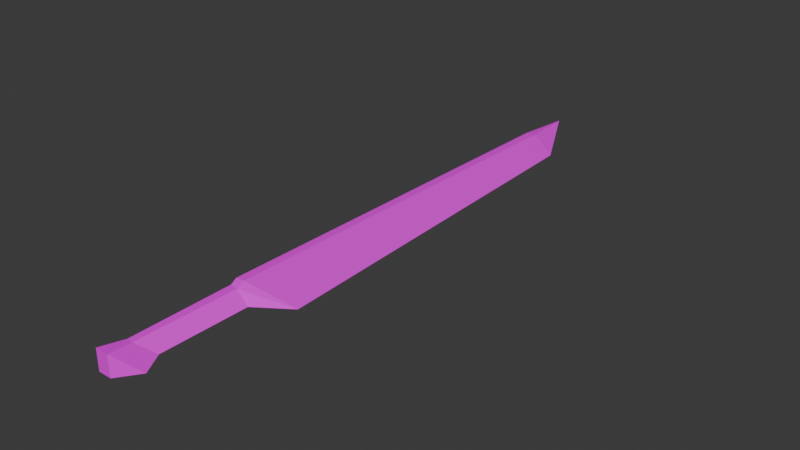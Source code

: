 # Source: sword1.blend  (saved by Blender 4.3.34; exported with 4.5.12 LTS)
import bpy
from mathutils import Matrix  # noqa: F401  (used for matrix-valued properties, if any)

bpy.ops.wm.read_factory_settings(use_empty=True)
scene = bpy.context.scene
scene.name = 'Scene'

# ---- collections
col_collection = bpy.data.collections.new('Collection'); scene.collection.children.link(col_collection)

# ---- images (referenced by path relative to the original .blend; pixels are not part of the script)
import os
ASSET_DIR = os.environ.get("B2B_ASSET_DIR", "")  # directory of the original .blend (textures are referenced by path, not embedded)
HERE = os.path.dirname(os.path.abspath(__file__))  # packed textures are extracted next to this script under _unpacked/

def load_image(name, relpath, width, height, colorspace="sRGB"):
    """Load a texture the original file referenced (path relative to the .blend, or extracted next to this script)."""
    p = next((c for c in (os.path.join(HERE, relpath), os.path.join(ASSET_DIR, relpath)) if relpath and os.path.exists(c)), "")
    if p:
        img = bpy.data.images.load(p, check_existing=True)
        img.name = name
    else:  # same state as the original file: an image datablock whose file is absent (Cycles renders it pink)
        img = bpy.data.images.new(name, width, height)
        img.source = "FILE"
        img.filepath = "//" + (relpath or name)
    img.colorspace_settings.name = colorspace
    return img
img_low_poly_weapon_texture_png = load_image('Low Poly Weapon Texture.png', 'Low Poly Weapon Texture.png', 1024, 1024, 'sRGB')

# ---- materials (node trees are filled in below, after node groups)
mat_metal = bpy.data.materials.new('Metal')
mat_metal.diffuse_color = (0.4292, 0.4292, 0.4292, 1.0)
mat_metal.roughness = 0.3083
mat_metal.metallic = 1.0
mat_dark_metal = bpy.data.materials.new('Dark Metal')
mat_dark_metal.diffuse_color = (0.1025, 0.1025, 0.1025, 1.0)
mat_dark_metal.roughness = 0.6338
mat_dark_metal.metallic = 0.9632
mat_wood = bpy.data.materials.new('Wood')
mat_wood.diffuse_color = (0.2529, 0.07897, 0.01753, 1.0)
mat_wood.roughness = 0.6667
mat_low_poly_image_texture = bpy.data.materials.new('Low_Poly_Image_Texture')
mat_low_poly_image_texture.roughness = 0.5

# ---- material node trees
mat_metal.use_nodes = True; mat_metal.node_tree.nodes.clear()
_N = mat_metal.node_tree.nodes; _L = mat_metal.node_tree.links
n0 = _N.new('ShaderNodeBsdfPrincipled'); n0.name = 'Principled BSDF'; n0.location = (10, 300)
n0.inputs[0].default_value = (0.4292, 0.4292, 0.4292, 1.0)
n0.inputs[1].default_value = 1.0
n0.inputs[2].default_value = 0.3083
n0.inputs[27].default_value = (0.3672, 0.3672, 0.3672, 1.0)
n1 = _N.new('ShaderNodeOutputMaterial'); n1.name = 'Material Output'; n1.location = (300, 300)
n2 = _N.new('ShaderNodeNormalMap'); n2.name = 'Normal Map'; n2.location = (-300, -300)
n2.label = 'Normal/Map'
n2.inputs[0].default_value = 0.0
_L.new(n0.outputs[0], n1.inputs[0])
_L.new(n2.outputs[0], n0.inputs[5])
n1.is_active_output = True
mat_dark_metal.use_nodes = True; mat_dark_metal.node_tree.nodes.clear()
_N = mat_dark_metal.node_tree.nodes; _L = mat_dark_metal.node_tree.links
n0 = _N.new('ShaderNodeBsdfPrincipled'); n0.name = 'Principled BSDF'; n0.location = (10, 300)
n0.inputs[0].default_value = (0.1025, 0.1025, 0.1025, 1.0)
n0.inputs[1].default_value = 0.9632
n0.inputs[2].default_value = 0.6338
n0.inputs[27].default_value = (0.0, 0.0, 0.0, 1.0)
n0.inputs[28].default_value = 1.0
n1 = _N.new('ShaderNodeOutputMaterial'); n1.name = 'Material Output'; n1.location = (300, 300)
n2 = _N.new('ShaderNodeNormalMap'); n2.name = 'Normal Map'; n2.location = (-300, -300)
n2.label = 'Normal/Map'
n2.inputs[0].default_value = 0.0
_L.new(n0.outputs[0], n1.inputs[0])
_L.new(n2.outputs[0], n0.inputs[5])
n1.is_active_output = True
mat_wood.use_nodes = True; mat_wood.node_tree.nodes.clear()
_N = mat_wood.node_tree.nodes; _L = mat_wood.node_tree.links
n0 = _N.new('ShaderNodeBsdfPrincipled'); n0.name = 'Principled BSDF'; n0.location = (10, 300)
n0.inputs[0].default_value = (0.2529, 0.07897, 0.01753, 1.0)
n0.inputs[2].default_value = 0.6667
n0.inputs[27].default_value = (0.0, 0.0, 0.0, 1.0)
n0.inputs[28].default_value = 1.0
n1 = _N.new('ShaderNodeOutputMaterial'); n1.name = 'Material Output'; n1.location = (300, 300)
n2 = _N.new('ShaderNodeNormalMap'); n2.name = 'Normal Map'; n2.location = (-300, -300)
n2.label = 'Normal/Map'
n2.inputs[0].default_value = 0.0
_L.new(n0.outputs[0], n1.inputs[0])
_L.new(n2.outputs[0], n0.inputs[5])
n1.is_active_output = True
mat_low_poly_image_texture.use_nodes = True; mat_low_poly_image_texture.node_tree.nodes.clear()
_N = mat_low_poly_image_texture.node_tree.nodes; _L = mat_low_poly_image_texture.node_tree.links
n0 = _N.new('ShaderNodeBsdfPrincipled'); n0.name = 'Principled BSDF'; n0.location = (10, 300)
n0.inputs[27].default_value = (0.0, 0.0, 0.0, 1.0)
n0.inputs[28].default_value = 1.0
n1 = _N.new('ShaderNodeOutputMaterial'); n1.name = 'Material Output'; n1.location = (300, 300)
n2 = _N.new('ShaderNodeNormalMap'); n2.name = 'Normal Map'; n2.location = (-300, -300)
n2.label = 'Normal/Map'
n2.inputs[0].default_value = 0.0
n3 = _N.new('ShaderNodeTexImage'); n3.name = 'Image Texture'; n3.location = (-300, 600)
n3.image = img_low_poly_weapon_texture_png
_L.new(n0.outputs[0], n1.inputs[0])
_L.new(n2.outputs[0], n0.inputs[5])
_L.new(n3.outputs[0], n0.inputs[0])
n1.is_active_output = True

# ---- world
world_world = bpy.data.worlds.new('World'); scene.world = world_world
world_world.use_nodes = True; world_world.node_tree.nodes.clear()
_N = world_world.node_tree.nodes; _L = world_world.node_tree.links
n0 = _N.new('ShaderNodeOutputWorld'); n0.name = 'World Output'; n0.location = (300, 300)
n1 = _N.new('ShaderNodeBackground'); n1.name = 'Background'; n1.location = (10, 300)
n1.inputs[0].default_value = (0.05088, 0.05088, 0.05088, 1.0)
_L.new(n1.outputs[0], n0.inputs[0])
n0.is_active_output = True
world_world.color = (0.05088, 0.05088, 0.05088)
world_world.sun_shadow_jitter_overblur = 0.0

# ---- meshes
me_cylinder_002 = bpy.data.meshes.new('Cylinder.002')
me_cylinder_002.from_pydata([(0.02449, 0.008773, 0.0002068), (0.07115, 0.9731, 0.0002068), (-0.01271, 1.029, 0.01495), (-0.01271, 1.029, -0.01454), (-0.01797, 0.02256, 0.01761), (-0.01797, 0.02256, -0.01719), (-0.02189, -0.2219, 0.01765), (-0.02189, -0.2219, -0.01724), (0.02168, -0.2002, 0.000207), (-0.03642, 1.029, 0.01343), (-0.03882, 0.02604, 0.01736), (-0.03882, 0.02604, -0.01695), (-0.03642, 1.029, -0.01302), (-0.03797, -0.2197, 0.01755), (-0.03797, -0.2197, -0.01713), (-0.01515, -0.2792, 0.02522), (-0.01515, -0.2792, -0.0248), (0.05064, -0.2515, 0.000207), (-0.04696, -0.2791, 0.02519), (-0.04696, -0.2791, -0.02477), (0.1028, 0.06249, 0.0002068), (-0.02334, 0.04519, 0.02311), (-0.04457, 0.0456, 0.02181), (-0.03589, 1.18, 0.0002068), (-0.02334, 0.04519, -0.02269), (-0.04457, 0.0456, -0.02139)], [], [(1, 21, 20), (24, 11, 25), (9, 2, 23), (24, 1, 20), (5, 8, 7), (4, 0, 20), (0, 5, 20), (6, 17, 8), (4, 8, 0), (4, 13, 6), (9, 25, 22), (11, 13, 10), (5, 14, 11), (12, 9, 23), (2, 22, 21), (7, 19, 14), (17, 15, 16), (16, 18, 19), (13, 19, 18), (7, 17, 16), (6, 18, 15), (10, 25, 11), (21, 10, 4), (3, 12, 23), (2, 1, 23), (1, 3, 23), (5, 24, 20), (3, 25, 12), (20, 21, 4), (1, 2, 21), (24, 5, 11), (24, 3, 1), (5, 0, 8), (6, 15, 17), (4, 6, 8), (4, 10, 13), (9, 12, 25), (11, 14, 13), (5, 7, 14), (2, 9, 22), (7, 16, 19), (16, 15, 18), (13, 14, 19), (7, 8, 17), (6, 13, 18), (10, 22, 25), (21, 22, 10), (3, 24, 25)])
me_cylinder_002.polygons.foreach_set('material_index', [3, 3, 3, 3, 3, 3, 3, 3, 3, 3, 3, 3, 3, 3, 3, 3, 3, 3, 3, 3, 3, 3, 3, 3, 3, 3, 3, 3, 3, 3, 3, 3, 3, 3, 3, 3, 3, 3, 3, 3, 3, 3, 3, 3, 3, 3, 3, 3])
_uv = me_cylinder_002.uv_layers.new(name='UVMap')
_uv.uv.foreach_set('vector', [0.8488, 0.5135, 0.8488, 0.5135, 0.8488, 0.5135, 0.8422, 0.8005, 0.8422, 0.8005, 0.8422, 0.8005, 0.8422, 0.8005, 0.8422, 0.8005, 0.8422, 0.8005, 0.8488, 0.5135, 0.8488, 0.5135, 0.8488, 0.5135, 0.2122, 0.8207, 0.2122, 0.8207, 0.2122, 0.8207, 0.8422, 0.8005, 0.8422, 0.8005, 0.8422, 0.8005, 0.8422, 0.8005, 0.8422, 0.8005, 0.8422, 0.8005, 0.8422, 0.8005, 0.8422, 0.8005, 0.8422, 0.8005, 0.2122, 0.8207, 0.2122, 0.8207, 0.2122, 0.8207, 0.2122, 0.8207, 0.2122, 0.8207, 0.2122, 0.8207, 0.8422, 0.8005, 0.8422, 0.8005, 0.8422, 0.8005, 0.2122, 0.8207, 0.2122, 0.8207, 0.2122, 0.8207, 0.2122, 0.8207, 0.2122, 0.8207, 0.2122, 0.8207, 0.8422, 0.8005, 0.8422, 0.8005, 0.8422, 0.8005, 0.8422, 0.8005, 0.8422, 0.8005, 0.8422, 0.8005, 0.8422, 0.8005, 0.8422, 0.8005, 0.8422, 0.8005, 0.8422, 0.8005, 0.8422, 0.8005, 0.8422, 0.8005, 0.8422, 0.8005, 0.8422, 0.8005, 0.8422, 0.8005, 0.8422, 0.8005, 0.8422, 0.8005, 0.8422, 0.8005, 0.8422, 0.8005, 0.8422, 0.8005, 0.8422, 0.8005, 0.8422, 0.8005, 0.8422, 0.8005, 0.8422, 0.8005, 0.8422, 0.8005, 0.8422, 0.8005, 0.8422, 0.8005, 0.8422, 0.8005, 0.8422, 0.8005, 0.8422, 0.8005, 0.8422, 0.8005, 0.8422, 0.8005, 0.8422, 0.8005, 0.8488, 0.5135, 0.8488, 0.5135, 0.8488, 0.5135, 0.8488, 0.5135, 0.8488, 0.5135, 0.8488, 0.5135, 0.8422, 0.8005, 0.8422, 0.8005, 0.8422, 0.8005, 0.8422, 0.8005, 0.8422, 0.8005, 0.8422, 0.8005, 0.8422, 0.8005, 0.8422, 0.8005, 0.8422, 0.8005, 0.8488, 0.5135, 0.8488, 0.5135, 0.8488, 0.5135, 0.8422, 0.8005, 0.8422, 0.8005, 0.8422, 0.8005, 0.8488, 0.5135, 0.8488, 0.5135, 0.8488, 0.5135, 0.2122, 0.8207, 0.2122, 0.8207, 0.2122, 0.8207, 0.8422, 0.8005, 0.8422, 0.8005, 0.8422, 0.8005, 0.2122, 0.8207, 0.2122, 0.8207, 0.2122, 0.8207, 0.2122, 0.8207, 0.2122, 0.8207, 0.2122, 0.8207, 0.8422, 0.8005, 0.8422, 0.8005, 0.8422, 0.8005, 0.2122, 0.8207, 0.2122, 0.8207, 0.2122, 0.8207, 0.2122, 0.8207, 0.2122, 0.8207, 0.2122, 0.8207, 0.8422, 0.8005, 0.8422, 0.8005, 0.8422, 0.8005, 0.8422, 0.8005, 0.8422, 0.8005, 0.8422, 0.8005, 0.8422, 0.8005, 0.8422, 0.8005, 0.8422, 0.8005, 0.8422, 0.8005, 0.8422, 0.8005, 0.8422, 0.8005, 0.8422, 0.8005, 0.8422, 0.8005, 0.8422, 0.8005, 0.8422, 0.8005, 0.8422, 0.8005, 0.8422, 0.8005, 0.8422, 0.8005, 0.8422, 0.8005, 0.8422, 0.8005, 0.8422, 0.8005, 0.8422, 0.8005, 0.8422, 0.8005, 0.8422, 0.8005, 0.8422, 0.8005, 0.8422, 0.8005])
me_cylinder_002.materials.append(mat_metal)
me_cylinder_002.materials.append(mat_dark_metal)
me_cylinder_002.materials.append(mat_wood)
me_cylinder_002.materials.append(mat_low_poly_image_texture)
me_cylinder_002.update()
me_cylinder_002.normals_split_custom_set([tuple(v) for v in zip(*[iter([0.1778, 0.006176, 0.984, 0.1778, 0.006176, 0.984, 0.1778, 0.006176, 0.984, -0.05803, -0.2434, -0.9682, -0.05803, -0.2434, -0.9682, -0.05804, -0.2434, -0.9682, -0.06329, 0.0871, 0.9942, -0.06329, 0.0871, 0.9942, -0.06329, 0.0871, 0.9942, 0.1778, 0.006176, -0.984, 0.1778, 0.006176, -0.984, 0.1778, 0.006176, -0.984, 0.3759, -0.005489, -0.9267, 0.3759, -0.005489, -0.9267, 0.3759, -0.005489, -0.9267, 0.2497, -0.3639, 0.8974, 0.2497, -0.3639, 0.8974, 0.2497, -0.3639, 0.8974, 0.2497, -0.3639, -0.8974, 0.2497, -0.3639, -0.8974, 0.2497, -0.3639, -0.8974, 0.2928, 0.1619, 0.9424, 0.2928, 0.1618, 0.9424, 0.2928, 0.1618, 0.9424, 0.3759, -0.005475, 0.9266, 0.3759, -0.005475, 0.9266, 0.3759, -0.005484, 0.9266, -0.00941, 0.0005279, 1.0, -0.00941, 0.0005281, 1.0, -0.00941, 0.0005279, 1.0, -1.0, 0.008284, 7.97e-08, -1.0, 0.008284, 7.97e-08, -1.0, 0.008284, 7.97e-08, -1.0, -0.003453, 8.63e-09, -1.0, -0.003453, 8.63e-09, -1.0, -0.003453, 8.63e-09, -0.009321, 0.0005193, -1.0, -0.009369, 0.0005234, -1.0, -0.009321, 0.0005192, -1.0, -1.0, 0.003516, 0.0, -1.0, 0.003516, 0.0, -1.0, 0.003516, 0.0, -0.06244, 0.008983, 0.998, -0.06244, 0.008983, 0.998, -0.06239, 0.008982, 0.998, 0.003386, 0.129, -0.9916, 0.003386, 0.129, -0.9916, 0.003385, 0.129, -0.9916, 0.3885, -0.9214, -9.763e-07, 0.3885, -0.9214, -9.763e-07, 0.3885, -0.9214, -9.763e-07, -0.003475, -1.0, 0.0, -0.003475, -1.0, 0.0, -0.003475, -1.0, 0.0, -0.9888, 0.1495, 0.0, -0.9888, 0.1495, 0.0, -0.9888, 0.1495, 0.0, 0.2928, 0.1617, -0.9424, 0.2928, 0.1618, -0.9424, 0.2928, 0.1617, -0.9424, 0.003353, 0.129, 0.9916, 0.003353, 0.129, 0.9916, 0.003353, 0.129, 0.9916, -0.9595, -0.2816, 7.072e-07, -0.9595, -0.2816, 7.072e-07, -0.9595, -0.2816, 7.072e-07, -0.05805, -0.2434, 0.9682, -0.05805, -0.2434, 0.9682, -0.05805, -0.2434, 0.9682, -0.06329, 0.0871, -0.9942, -0.06329, 0.0871, -0.9942, -0.06329, 0.0871, -0.9942, 0.2563, 0.1324, 0.9575, 0.2563, 0.1324, 0.9575, 0.2563, 0.1324, 0.9575, 0.2563, 0.1324, -0.9575, 0.2563, 0.1324, -0.9575, 0.2563, 0.1324, -0.9575, 0.2002, -0.1862, -0.9619, 0.2002, -0.1862, -0.9619, 0.2002, -0.1862, -0.9619, -0.06235, 0.00898, -0.998, -0.06235, 0.00898, -0.998, -0.06235, 0.00898, -0.998, 0.2002, -0.1862, 0.9619, 0.2002, -0.1862, 0.9619, 0.2002, -0.1862, 0.9619, 0.1775, 0.00621, 0.9841, 0.1772, 0.006245, 0.9842, 0.1775, 0.00621, 0.9841, -0.05805, -0.2434, -0.9682, -0.05805, -0.2434, -0.9682, -0.05805, -0.2434, -0.9682, 0.1772, 0.006245, -0.9842, 0.1772, 0.006245, -0.9842, 0.1772, 0.006245, -0.9842, 0.376, -0.005458, -0.9266, 0.3759, -0.005476, -0.9266, 0.3759, -0.005476, -0.9266, 0.2927, 0.1617, 0.9424, 0.2928, 0.1617, 0.9424, 0.2927, 0.1617, 0.9424, 0.3757, -0.005515, 0.9267, 0.3757, -0.005515, 0.9267, 0.3757, -0.005534, 0.9267, -0.009463, 0.0005322, 1.0, -0.009463, 0.0005325, 1.0, -0.009463, 0.0005324, 1.0, -1.0, 0.008284, 0.0, -1.0, 0.008284, 0.0, -1.0, 0.008284, 0.0, -1.0, -0.003453, 0.0, -1.0, -0.003453, 0.0, -1.0, -0.003453, 0.0, -0.009411, 0.0005266, -1.0, -0.009411, 0.0005267, -1.0, -0.009411, 0.0005268, -1.0, -0.06259, 0.008988, 0.998, -0.06259, 0.008988, 0.998, -0.06249, 0.008985, 0.998, 0.003353, 0.129, -0.9916, 0.003353, 0.129, -0.9916, 0.003353, 0.129, -0.9916, -0.003475, -1.0, 0.0, -0.003475, -1.0, 0.0, -0.003475, -1.0, 0.0, -0.9888, 0.1495, 0.0, -0.9888, 0.1495, 0.0, -0.9888, 0.1495, 0.0, 0.2928, 0.1618, -0.9424, 0.2928, 0.1618, -0.9424, 0.2928, 0.1618, -0.9424, 0.003386, 0.129, 0.9916, 0.003387, 0.129, 0.9916, 0.003386, 0.129, 0.9916, -0.9595, -0.2816, 4.848e-07, -0.9595, -0.2816, 4.848e-07, -0.9595, -0.2816, 4.848e-07, -0.05804, -0.2434, 0.9682, -0.05804, -0.2434, 0.9682, -0.05804, -0.2434, 0.9682, -0.06239, 0.008982, -0.998, -0.06249, 0.008965, -0.998, -0.06249, 0.008985, -0.998])] * 3)])

# ---- objects
ob_orc_sword = bpy.data.objects.new('Orc Sword', me_cylinder_002)

# ---- transforms, parenting, visibility, modifiers, constraints
ob_orc_sword.location = (0.0, 0.0, 0.0)
ob_orc_sword.color = (0.8, 0.8, 0.8, 1.0)

# ---- collection membership
col_collection.objects.link(ob_orc_sword)

# ---- scene / render settings (as saved in the file)
scene.frame_start = 1; scene.frame_end = 250; scene.frame_set(0)
scene.render.engine = 'BLENDER_EEVEE_NEXT'
bpy.context.view_layer.update()

# ---- added for rendering (the .blend has no active camera and no usable light): camera, sun
cam_auto = bpy.data.cameras.new('AutoCamera')
cam_auto.lens = 50.0
cam_auto.sensor_width = 36.0
cam_auto.clip_end = 1000.0
ob_auto_camera = bpy.data.objects.new('AutoCamera', cam_auto)
scene.collection.objects.link(ob_auto_camera)
ob_auto_camera.location = (1.38612, -1.17937, 1.08678)
ob_auto_camera.rotation_euler = (1.09748, -7.21219e-08, 0.694738)
scene.camera = ob_auto_camera
light_auto_sun = bpy.data.lights.new('AutoSun', 'SUN')
light_auto_sun.energy = 3.0
light_auto_sun.angle = 0.0523599
ob_auto_sun = bpy.data.objects.new('AutoSun', light_auto_sun)
scene.collection.objects.link(ob_auto_sun)
ob_auto_sun.rotation_euler = (0.872665, 0.174533, 0.523599)
bpy.context.view_layer.update()
